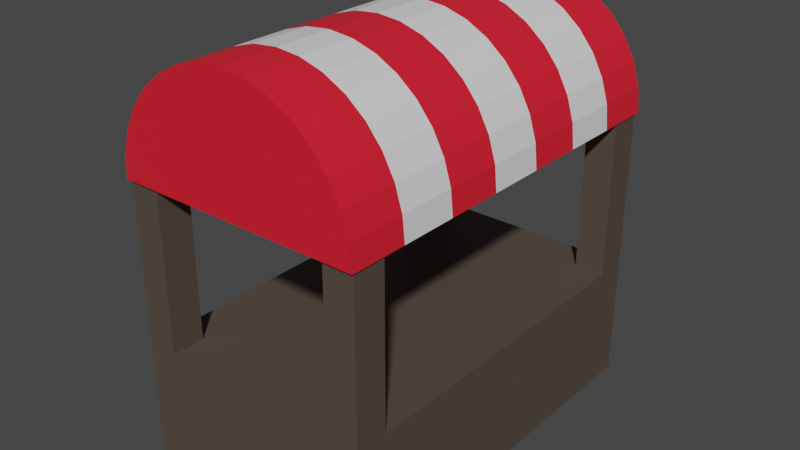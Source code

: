 # Source: Market.blend  (saved by Blender 2.90.8; exported with 4.5.12 LTS)
import bpy
from mathutils import Matrix  # noqa: F401  (used for matrix-valued properties, if any)

bpy.ops.wm.read_factory_settings(use_empty=True)
scene = bpy.context.scene
scene.name = 'Scene'

# ---- collections
col_collection = bpy.data.collections.new('Collection'); scene.collection.children.link(col_collection)

# ---- materials (node trees are filled in below, after node groups)
mat_redwool = bpy.data.materials.new('RedWool')
mat_redwool.use_transparent_shadow = False
mat_whitewool = bpy.data.materials.new('WhiteWool')
mat_whitewool.use_transparent_shadow = False
mat_stand = bpy.data.materials.new('Stand')
mat_stand.use_transparent_shadow = False

# ---- material node trees
mat_redwool.use_nodes = True; mat_redwool.node_tree.nodes.clear()
_N = mat_redwool.node_tree.nodes; _L = mat_redwool.node_tree.links
n0 = _N.new('ShaderNodeBsdfPrincipled'); n0.name = 'Principled BSDF'; n0.location = (10, 300)
n0.distribution = 'GGX'
n0.subsurface_method = 'BURLEY'
n0.inputs[0].default_value = (0.8, 0.01296, 0.02915, 1.0)
n0.inputs[3].default_value = 1.45
n0.inputs[27].default_value = (0.0, 0.0, 0.0, 1.0)
n0.inputs[28].default_value = 1.0
n1 = _N.new('ShaderNodeOutputMaterial'); n1.name = 'Material Output'; n1.location = (300, 300)
_L.new(n0.outputs[0], n1.inputs[0])
n1.is_active_output = True
mat_whitewool.use_nodes = True; mat_whitewool.node_tree.nodes.clear()
_N = mat_whitewool.node_tree.nodes; _L = mat_whitewool.node_tree.links
n0 = _N.new('ShaderNodeBsdfPrincipled'); n0.name = 'Principled BSDF'; n0.location = (10, 300)
n0.distribution = 'GGX'
n0.subsurface_method = 'BURLEY'
n0.inputs[3].default_value = 1.45
n0.inputs[27].default_value = (0.0, 0.0, 0.0, 1.0)
n0.inputs[28].default_value = 1.0
n1 = _N.new('ShaderNodeOutputMaterial'); n1.name = 'Material Output'; n1.location = (300, 300)
_L.new(n0.outputs[0], n1.inputs[0])
n1.is_active_output = True
mat_stand.use_nodes = True; mat_stand.node_tree.nodes.clear()
_N = mat_stand.node_tree.nodes; _L = mat_stand.node_tree.links
n0 = _N.new('ShaderNodeBsdfPrincipled'); n0.name = 'Principled BSDF'; n0.location = (10, 300)
n0.distribution = 'GGX'
n0.subsurface_method = 'BURLEY'
n0.inputs[0].default_value = (0.08713, 0.06708, 0.05192, 1.0)
n0.inputs[3].default_value = 1.45
n0.inputs[27].default_value = (0.0, 0.0, 0.0, 1.0)
n0.inputs[28].default_value = 1.0
n1 = _N.new('ShaderNodeOutputMaterial'); n1.name = 'Material Output'; n1.location = (300, 300)
_L.new(n0.outputs[0], n1.inputs[0])
n1.is_active_output = True

# ---- world
world_world = bpy.data.worlds.new('World'); scene.world = world_world
world_world.use_nodes = True; world_world.node_tree.nodes.clear()
_N = world_world.node_tree.nodes; _L = world_world.node_tree.links
n0 = _N.new('ShaderNodeOutputWorld'); n0.name = 'World Output'; n0.location = (300, 300)
n1 = _N.new('ShaderNodeBackground'); n1.name = 'Background'; n1.location = (10, 300)
n1.inputs[0].default_value = (0.05088, 0.05088, 0.05088, 1.0)
_L.new(n1.outputs[0], n0.inputs[0])
n0.is_active_output = True
world_world.color = (0.05088, 0.05088, 0.05088)
world_world.use_sun_shadow = False
world_world.sun_shadow_jitter_overblur = 0.0

# ---- meshes
me_cylinder = bpy.data.meshes.new('Cylinder')
me_cylinder.from_pydata([(1.0, 7.55e-08, -1.0), (1.0, 7.55e-08, 1.0), (0.9808, -0.1951, -1.0), (0.9808, -0.1951, 1.0), (0.9239, -0.3827, -1.0), (0.9239, -0.3827, 1.0), (0.8315, -0.5556, -1.0), (0.8315, -0.5556, 1.0), (0.7071, -0.7071, -1.0), (0.7071, -0.7071, 1.0), (0.5556, -0.8315, -1.0), (0.5556, -0.8315, 1.0), (0.3827, -0.9239, -1.0), (0.3827, -0.9239, 1.0), (0.1951, -0.9808, -1.0), (0.1951, -0.9808, 1.0), (-3.258e-07, -1.0, -1.0), (-3.258e-07, -1.0, 1.0), (-0.1951, -0.9808, -1.0), (-0.1951, -0.9808, 1.0), (-0.3827, -0.9239, -1.0), (-0.3827, -0.9239, 1.0), (-0.5556, -0.8315, -1.0), (-0.5556, -0.8315, 1.0), (-0.7071, -0.7071, -1.0), (-0.7071, -0.7071, 1.0), (-0.8315, -0.5556, -1.0), (-0.8315, -0.5556, 1.0), (-0.9239, -0.3827, -1.0), (-0.9239, -0.3827, 1.0), (-0.9808, -0.1951, -1.0), (-0.9808, -0.1951, 1.0), (-1.0, 9.656e-07, -1.0), (-1.0, 9.656e-07, 1.0), (1.0, 7.55e-08, 0.7143), (1.0, 7.55e-08, 0.4286), (1.0, 7.55e-08, 0.1429), (1.0, 7.55e-08, -0.1429), (1.0, 7.55e-08, -0.4286), (1.0, 7.55e-08, -0.7143), (0.9808, -0.1951, 0.7143), (0.9808, -0.1951, 0.4286), (0.9808, -0.1951, 0.1429), (0.9808, -0.1951, -0.1429), (0.9808, -0.1951, -0.4286), (0.9808, -0.1951, -0.7143), (0.9239, -0.3827, 0.7143), (0.9239, -0.3827, 0.4286), (0.9239, -0.3827, 0.1429), (0.9239, -0.3827, -0.1429), (0.9239, -0.3827, -0.4286), (0.9239, -0.3827, -0.7143), (0.8315, -0.5556, 0.7143), (0.8315, -0.5556, 0.4286), (0.8315, -0.5556, 0.1429), (0.8315, -0.5556, -0.1429), (0.8315, -0.5556, -0.4286), (0.8315, -0.5556, -0.7143), (0.7071, -0.7071, 0.7143), (0.7071, -0.7071, 0.4286), (0.7071, -0.7071, 0.1429), (0.7071, -0.7071, -0.1429), (0.7071, -0.7071, -0.4286), (0.7071, -0.7071, -0.7143), (0.5556, -0.8315, 0.7143), (0.5556, -0.8315, 0.4286), (0.5556, -0.8315, 0.1429), (0.5556, -0.8315, -0.1429), (0.5556, -0.8315, -0.4286), (0.5556, -0.8315, -0.7143), (0.3827, -0.9239, 0.7143), (0.3827, -0.9239, 0.4286), (0.3827, -0.9239, 0.1429), (0.3827, -0.9239, -0.1429), (0.3827, -0.9239, -0.4286), (0.3827, -0.9239, -0.7143), (0.1951, -0.9808, 0.7143), (0.1951, -0.9808, 0.4286), (0.1951, -0.9808, 0.1429), (0.1951, -0.9808, -0.1429), (0.1951, -0.9808, -0.4286), (0.1951, -0.9808, -0.7143), (-3.258e-07, -1.0, 0.7143), (-3.258e-07, -1.0, 0.4286), (-3.258e-07, -1.0, 0.1429), (-3.258e-07, -1.0, -0.1429), (-3.258e-07, -1.0, -0.4286), (-3.258e-07, -1.0, -0.7143), (-0.1951, -0.9808, 0.7143), (-0.1951, -0.9808, 0.4286), (-0.1951, -0.9808, 0.1429), (-0.1951, -0.9808, -0.1429), (-0.1951, -0.9808, -0.4286), (-0.1951, -0.9808, -0.7143), (-0.3827, -0.9239, 0.7143), (-0.3827, -0.9239, 0.4286), (-0.3827, -0.9239, 0.1429), (-0.3827, -0.9239, -0.1429), (-0.3827, -0.9239, -0.4286), (-0.3827, -0.9239, -0.7143), (-0.5556, -0.8315, 0.7143), (-0.5556, -0.8315, 0.4286), (-0.5556, -0.8315, 0.1429), (-0.5556, -0.8315, -0.1429), (-0.5556, -0.8315, -0.4286), (-0.5556, -0.8315, -0.7143), (-0.7071, -0.7071, 0.7143), (-0.7071, -0.7071, 0.4286), (-0.7071, -0.7071, 0.1429), (-0.7071, -0.7071, -0.1429), (-0.7071, -0.7071, -0.4286), (-0.7071, -0.7071, -0.7143), (-0.8315, -0.5556, 0.7143), (-0.8315, -0.5556, 0.4286), (-0.8315, -0.5556, 0.1429), (-0.8315, -0.5556, -0.1429), (-0.8315, -0.5556, -0.4286), (-0.8315, -0.5556, -0.7143), (-0.9239, -0.3827, 0.7143), (-0.9239, -0.3827, 0.4286), (-0.9239, -0.3827, 0.1429), (-0.9239, -0.3827, -0.1429), (-0.9239, -0.3827, -0.4286), (-0.9239, -0.3827, -0.7143), (-0.9808, -0.1951, 0.7143), (-0.9808, -0.1951, 0.4286), (-0.9808, -0.1951, 0.1429), (-0.9808, -0.1951, -0.1429), (-0.9808, -0.1951, -0.4286), (-0.9808, -0.1951, -0.7143), (-1.0, 9.656e-07, 0.7143), (-1.0, 9.656e-07, 0.4286), (-1.0, 9.656e-07, 0.1429), (-1.0, 9.656e-07, -0.1429), (-1.0, 9.656e-07, -0.4286), (-1.0, 9.656e-07, -0.7143), (-0.9842, 2.297, -0.9825), (-0.9842, 1.291, -0.9825), (-0.9842, 2.297, 0.9825), (-0.9842, 1.291, 0.9825), (0.9842, 2.297, -0.9825), (0.9842, 1.291, -0.9825), (0.9842, 2.297, 0.9825), (0.9842, 1.291, 0.9825), (-0.9842, 2.297, 0.8173), (-0.9842, 2.297, -0.8173), (-0.9842, 1.291, -0.8173), (-0.9842, 1.291, 0.8173), (0.9842, 2.297, -0.8173), (0.9842, 2.297, 0.8173), (0.9842, 1.291, 0.8173), (0.9842, 1.291, -0.8173), (0.7395, 2.297, 0.9825), (-0.7395, 2.297, 0.9825), (-0.7395, 1.291, 0.9825), (0.7395, 1.291, 0.9825), (-0.7395, 2.297, -0.9825), (0.7395, 2.297, -0.9825), (0.7395, 1.291, -0.9825), (-0.7395, 1.291, -0.9825), (-0.7395, 1.291, 0.8173), (0.7395, 1.291, 0.8173), (-0.7395, 1.291, -0.8173), (0.7395, 1.291, -0.8173), (0.7395, 2.297, 0.8173), (-0.7395, 2.297, 0.8173), (0.7395, 2.297, -0.8173), (-0.7395, 2.297, -0.8173), (-0.9842, -0.02815, 0.8173), (-0.9842, -0.02815, 0.9825), (0.7395, -0.02815, 0.9825), (0.9842, -0.02815, 0.9825), (0.9842, -0.02815, -0.8173), (0.9842, -0.02815, -0.9825), (-0.7395, -0.02815, -0.9825), (-0.9842, -0.02815, -0.9825), (-0.9842, -0.02815, -0.8173), (0.9842, -0.02815, 0.8173), (0.7395, -0.02815, 0.8173), (0.7395, -0.02815, -0.8173), (-0.7395, -0.02815, 0.9825), (0.7395, -0.02815, -0.9825), (-0.7395, -0.02815, 0.8173), (-0.7395, -0.02815, -0.8173)], [], [(13, 21, 15), (23, 21, 13), (11, 23, 13), (25, 23, 11), (9, 25, 11), (27, 25, 9), (7, 27, 9), (34, 1, 3, 40), (40, 3, 5, 46), (46, 5, 7, 52), (52, 7, 9, 58), (58, 9, 11, 64), (64, 11, 13, 70), (70, 13, 15, 76), (76, 15, 17, 82), (82, 17, 19, 88), (88, 19, 21, 94), (94, 21, 23, 100), (100, 23, 25, 106), (106, 25, 27, 112), (112, 27, 29, 118), (118, 29, 31, 124), (124, 31, 33, 130), (29, 27, 7), (5, 29, 7), (31, 29, 5), (3, 31, 5), (33, 31, 3), (1, 33, 3), (21, 19, 15), (34, 130, 33, 1), (17, 15, 19), (0, 32, 135, 39), (39, 135, 134, 38), (38, 134, 133, 37), (37, 133, 132, 36), (36, 132, 131, 35), (35, 131, 130, 34), (30, 129, 135, 32), (129, 128, 134, 135), (128, 127, 133, 134), (127, 126, 132, 133), (126, 125, 131, 132), (125, 124, 130, 131), (28, 123, 129, 30), (123, 122, 128, 129), (122, 121, 127, 128), (121, 120, 126, 127), (120, 119, 125, 126), (119, 118, 124, 125), (26, 117, 123, 28), (117, 116, 122, 123), (116, 115, 121, 122), (115, 114, 120, 121), (114, 113, 119, 120), (113, 112, 118, 119), (24, 111, 117, 26), (111, 110, 116, 117), (110, 109, 115, 116), (109, 108, 114, 115), (108, 107, 113, 114), (107, 106, 112, 113), (22, 105, 111, 24), (105, 104, 110, 111), (104, 103, 109, 110), (103, 102, 108, 109), (102, 101, 107, 108), (101, 100, 106, 107), (20, 99, 105, 22), (99, 98, 104, 105), (98, 97, 103, 104), (97, 96, 102, 103), (96, 95, 101, 102), (95, 94, 100, 101), (18, 93, 99, 20), (93, 92, 98, 99), (92, 91, 97, 98), (91, 90, 96, 97), (90, 89, 95, 96), (89, 88, 94, 95), (16, 87, 93, 18), (87, 86, 92, 93), (86, 85, 91, 92), (85, 84, 90, 91), (84, 83, 89, 90), (83, 82, 88, 89), (14, 81, 87, 16), (81, 80, 86, 87), (80, 79, 85, 86), (79, 78, 84, 85), (78, 77, 83, 84), (77, 76, 82, 83), (12, 75, 81, 14), (75, 74, 80, 81), (74, 73, 79, 80), (73, 72, 78, 79), (72, 71, 77, 78), (71, 70, 76, 77), (10, 69, 75, 12), (69, 68, 74, 75), (68, 67, 73, 74), (67, 66, 72, 73), (66, 65, 71, 72), (65, 64, 70, 71), (8, 63, 69, 10), (63, 62, 68, 69), (62, 61, 67, 68), (61, 60, 66, 67), (60, 59, 65, 66), (59, 58, 64, 65), (6, 57, 63, 8), (57, 56, 62, 63), (56, 55, 61, 62), (55, 54, 60, 61), (54, 53, 59, 60), (53, 52, 58, 59), (4, 51, 57, 6), (51, 50, 56, 57), (50, 49, 55, 56), (49, 48, 54, 55), (48, 47, 53, 54), (47, 46, 52, 53), (2, 45, 51, 4), (45, 44, 50, 51), (44, 43, 49, 50), (43, 42, 48, 49), (42, 41, 47, 48), (41, 40, 46, 47), (0, 39, 45, 2), (39, 38, 44, 45), (38, 37, 43, 44), (37, 36, 42, 43), (36, 35, 41, 42), (35, 34, 40, 41), (2, 32, 0), (32, 2, 30), (2, 4, 30), (30, 4, 28), (4, 6, 28), (28, 6, 26), (6, 8, 26), (26, 8, 24), (8, 10, 24), (24, 10, 22), (10, 12, 22), (22, 12, 20), (12, 14, 20), (20, 14, 18), (14, 16, 18), (144, 147, 139, 138), (152, 155, 143, 142), (148, 151, 141, 140), (156, 159, 137, 136), (166, 148, 140, 157), (146, 137, 175, 176), (160, 154, 180, 182), (160, 147, 146, 162), (152, 142, 149, 164), (164, 149, 148, 166), (142, 143, 150, 149), (149, 150, 151, 148), (136, 137, 146, 145), (145, 146, 147, 144), (144, 165, 167, 145), (165, 164, 166, 167), (138, 153, 165, 144), (153, 152, 164, 165), (150, 161, 163, 151), (161, 160, 162, 163), (147, 160, 182, 168), (155, 154, 160, 161), (151, 163, 179, 172), (163, 162, 159, 158), (145, 167, 156, 136), (167, 166, 157, 156), (140, 141, 158, 157), (157, 158, 159, 156), (138, 139, 154, 153), (153, 154, 155, 152), (183, 176, 175, 174), (180, 169, 168, 182), (171, 170, 178, 177), (172, 179, 181, 173), (163, 158, 181, 179), (154, 139, 169, 180), (141, 151, 172, 173), (162, 146, 176, 183), (159, 162, 183, 174), (139, 147, 168, 169), (150, 143, 171, 177), (137, 159, 174, 175), (158, 141, 173, 181), (143, 155, 170, 171), (161, 150, 177, 178), (155, 161, 178, 170)])
me_cylinder.polygons.foreach_set('material_index', [0, 0, 0, 0, 0, 0, 0, 0, 0, 0, 0, 0, 0, 0, 0, 0, 0, 0, 0, 0, 0, 0, 0, 0, 0, 0, 0, 0, 0, 0, 0, 0, 0, 0, 0, 0, 0, 0, 0, 1, 0, 1, 0, 0, 0, 1, 0, 1, 0, 1, 0, 1, 0, 1, 0, 1, 0, 1, 0, 1, 0, 1, 0, 1, 0, 1, 0, 1, 0, 1, 0, 1, 0, 1, 0, 1, 0, 1, 0, 1, 0, 1, 0, 1, 0, 1, 0, 1, 0, 1, 0, 1, 0, 1, 0, 1, 0, 1, 0, 1, 0, 1, 0, 1, 0, 1, 0, 1, 0, 1, 0, 1, 0, 1, 0, 1, 0, 1, 0, 1, 0, 1, 0, 1, 0, 1, 0, 1, 0, 1, 0, 1, 0, 1, 0, 0, 0, 0, 0, 0, 0, 0, 0, 0, 0, 0, 0, 0, 0, 2, 2, 2, 2, 2, 2, 2, 2, 2, 2, 2, 2, 2, 2, 2, 2, 2, 2, 2, 2, 2, 2, 2, 2, 2, 2, 2, 2, 2, 2, 2, 2, 2, 2, 2, 2, 2, 2, 2, 2, 2, 2, 2, 2, 2, 2])
_uv = me_cylinder.uv_layers.new(name='UVMap')
_uv.uv.foreach_set('vector', [0.5625, 1.0, 0.4375, 1.0, 0.5312, 1.0, 0.4062, 1.0, 0.4375, 1.0, 0.5625, 1.0, 0.5938, 1.0, 0.4062, 1.0, 0.5625, 1.0, 0.375, 1.0, 0.4062, 1.0, 0.5938, 1.0, 0.625, 1.0, 0.375, 1.0, 0.5938, 1.0, 0.3438, 1.0, 0.375, 1.0, 0.625, 1.0, 0.6562, 1.0, 0.3438, 1.0, 0.625, 1.0, 0.75, 0.9286, 0.75, 1.0, 0.7188, 1.0, 0.7188, 0.9286, 0.7188, 0.9286, 0.7188, 1.0, 0.6875, 1.0, 0.6875, 0.9286, 0.6875, 0.9286, 0.6875, 1.0, 0.6562, 1.0, 0.6562, 0.9286, 0.6562, 0.9286, 0.6562, 1.0, 0.625, 1.0, 0.625, 0.9286, 0.625, 0.9286, 0.625, 1.0, 0.5938, 1.0, 0.5938, 0.9286, 0.5938, 0.9286, 0.5938, 1.0, 0.5625, 1.0, 0.5625, 0.9286, 0.5625, 0.9286, 0.5625, 1.0, 0.5312, 1.0, 0.5312, 0.9286, 0.5312, 0.9286, 0.5312, 1.0, 0.5, 1.0, 0.5, 0.9286, 0.5, 0.9286, 0.5, 1.0, 0.4688, 1.0, 0.4688, 0.9286, 0.4688, 0.9286, 0.4688, 1.0, 0.4375, 1.0, 0.4375, 0.9286, 0.4375, 0.9286, 0.4375, 1.0, 0.4062, 1.0, 0.4062, 0.9286, 0.4062, 0.9286, 0.4062, 1.0, 0.375, 1.0, 0.375, 0.9286, 0.375, 0.9286, 0.375, 1.0, 0.3438, 1.0, 0.3438, 0.9286, 0.3438, 0.9286, 0.3438, 1.0, 0.3125, 1.0, 0.3125, 0.9286, 0.3125, 0.9286, 0.3125, 1.0, 0.2812, 1.0, 0.2812, 0.9286, 0.2812, 0.9286, 0.2812, 1.0, 0.25, 1.0, 0.25, 0.9286, 0.3125, 1.0, 0.3438, 1.0, 0.6562, 1.0, 0.6875, 1.0, 0.3125, 1.0, 0.6562, 1.0, 0.2812, 1.0, 0.3125, 1.0, 0.6875, 1.0, 0.7188, 1.0, 0.2812, 1.0, 0.6875, 1.0, 0.25, 1.0, 0.2812, 1.0, 0.7188, 1.0, 0.75, 1.0, 0.25, 1.0, 0.7188, 1.0, 0.4375, 1.0, 0.4688, 1.0, 0.5312, 1.0, 0.75, 0.9286, 0.25, 0.9286, 0.25, 1.0, 0.75, 1.0, 0.5, 1.0, 0.5312, 1.0, 0.4688, 1.0, 0.75, 0.5, 0.25, 0.5, 0.25, 0.5714, 0.75, 0.5714, 0.75, 0.5714, 0.25, 0.5714, 0.25, 0.6429, 0.75, 0.6429, 0.75, 0.6429, 0.25, 0.6429, 0.25, 0.7143, 0.75, 0.7143, 0.75, 0.7143, 0.25, 0.7143, 0.25, 0.7857, 0.75, 0.7857, 0.75, 0.7857, 0.25, 0.7857, 0.25, 0.8571, 0.75, 0.8571, 0.75, 0.8571, 0.25, 0.8571, 0.25, 0.9286, 0.75, 0.9286, 0.2812, 0.5, 0.2812, 0.5714, 0.25, 0.5714, 0.25, 0.5, 0.2812, 0.5714, 0.2812, 0.6429, 0.25, 0.6429, 0.25, 0.5714, 0.2812, 0.6429, 0.2812, 0.7143, 0.25, 0.7143, 0.25, 0.6429, 0.2812, 0.7143, 0.2812, 0.7857, 0.25, 0.7857, 0.25, 0.7143, 0.2812, 0.7857, 0.2812, 0.8571, 0.25, 0.8571, 0.25, 0.7857, 0.2812, 0.8571, 0.2812, 0.9286, 0.25, 0.9286, 0.25, 0.8571, 0.3125, 0.5, 0.3125, 0.5714, 0.2812, 0.5714, 0.2812, 0.5, 0.3125, 0.5714, 0.3125, 0.6429, 0.2812, 0.6429, 0.2812, 0.5714, 0.3125, 0.6429, 0.3125, 0.7143, 0.2812, 0.7143, 0.2812, 0.6429, 0.3125, 0.7143, 0.3125, 0.7857, 0.2812, 0.7857, 0.2812, 0.7143, 0.3125, 0.7857, 0.3125, 0.8571, 0.2812, 0.8571, 0.2812, 0.7857, 0.3125, 0.8571, 0.3125, 0.9286, 0.2812, 0.9286, 0.2812, 0.8571, 0.3438, 0.5, 0.3438, 0.5714, 0.3125, 0.5714, 0.3125, 0.5, 0.3438, 0.5714, 0.3437, 0.6429, 0.3125, 0.6429, 0.3125, 0.5714, 0.3437, 0.6429, 0.3437, 0.7143, 0.3125, 0.7143, 0.3125, 0.6429, 0.3437, 0.7143, 0.3437, 0.7857, 0.3125, 0.7857, 0.3125, 0.7143, 0.3437, 0.7857, 0.3437, 0.8571, 0.3125, 0.8571, 0.3125, 0.7857, 0.3437, 0.8571, 0.3438, 0.9286, 0.3125, 0.9286, 0.3125, 0.8571, 0.375, 0.5, 0.375, 0.5714, 0.3438, 0.5714, 0.3438, 0.5, 0.375, 0.5714, 0.375, 0.6429, 0.3437, 0.6429, 0.3438, 0.5714, 0.375, 0.6429, 0.375, 0.7143, 0.3437, 0.7143, 0.3437, 0.6429, 0.375, 0.7143, 0.375, 0.7857, 0.3437, 0.7857, 0.3437, 0.7143, 0.375, 0.7857, 0.375, 0.8571, 0.3437, 0.8571, 0.3437, 0.7857, 0.375, 0.8571, 0.375, 0.9286, 0.3438, 0.9286, 0.3437, 0.8571, 0.4062, 0.5, 0.4062, 0.5714, 0.375, 0.5714, 0.375, 0.5, 0.4062, 0.5714, 0.4062, 0.6429, 0.375, 0.6429, 0.375, 0.5714, 0.4062, 0.6429, 0.4063, 0.7143, 0.375, 0.7143, 0.375, 0.6429, 0.4063, 0.7143, 0.4063, 0.7857, 0.375, 0.7857, 0.375, 0.7143, 0.4063, 0.7857, 0.4062, 0.8571, 0.375, 0.8571, 0.375, 0.7857, 0.4062, 0.8571, 0.4062, 0.9286, 0.375, 0.9286, 0.375, 0.8571, 0.4375, 0.5, 0.4375, 0.5714, 0.4062, 0.5714, 0.4062, 0.5, 0.4375, 0.5714, 0.4375, 0.6429, 0.4062, 0.6429, 0.4062, 0.5714, 0.4375, 0.6429, 0.4375, 0.7143, 0.4063, 0.7143, 0.4062, 0.6429, 0.4375, 0.7143, 0.4375, 0.7857, 0.4063, 0.7857, 0.4063, 0.7143, 0.4375, 0.7857, 0.4375, 0.8571, 0.4062, 0.8571, 0.4063, 0.7857, 0.4375, 0.8571, 0.4375, 0.9286, 0.4062, 0.9286, 0.4062, 0.8571, 0.4688, 0.5, 0.4688, 0.5714, 0.4375, 0.5714, 0.4375, 0.5, 0.4688, 0.5714, 0.4688, 0.6429, 0.4375, 0.6429, 0.4375, 0.5714, 0.4688, 0.6429, 0.4688, 0.7143, 0.4375, 0.7143, 0.4375, 0.6429, 0.4688, 0.7143, 0.4688, 0.7857, 0.4375, 0.7857, 0.4375, 0.7143, 0.4688, 0.7857, 0.4688, 0.8571, 0.4375, 0.8571, 0.4375, 0.7857, 0.4688, 0.8571, 0.4688, 0.9286, 0.4375, 0.9286, 0.4375, 0.8571, 0.5, 0.5, 0.5, 0.5714, 0.4688, 0.5714, 0.4688, 0.5, 0.5, 0.5714, 0.5, 0.6429, 0.4688, 0.6429, 0.4688, 0.5714, 0.5, 0.6429, 0.5, 0.7143, 0.4688, 0.7143, 0.4688, 0.6429, 0.5, 0.7143, 0.5, 0.7857, 0.4688, 0.7857, 0.4688, 0.7143, 0.5, 0.7857, 0.5, 0.8571, 0.4688, 0.8571, 0.4688, 0.7857, 0.5, 0.8571, 0.5, 0.9286, 0.4688, 0.9286, 0.4688, 0.8571, 0.5312, 0.5, 0.5312, 0.5714, 0.5, 0.5714, 0.5, 0.5, 0.5312, 0.5714, 0.5312, 0.6429, 0.5, 0.6429, 0.5, 0.5714, 0.5312, 0.6429, 0.5312, 0.7143, 0.5, 0.7143, 0.5, 0.6429, 0.5312, 0.7143, 0.5312, 0.7857, 0.5, 0.7857, 0.5, 0.7143, 0.5312, 0.7857, 0.5312, 0.8571, 0.5, 0.8571, 0.5, 0.7857, 0.5312, 0.8571, 0.5312, 0.9286, 0.5, 0.9286, 0.5, 0.8571, 0.5625, 0.5, 0.5625, 0.5714, 0.5312, 0.5714, 0.5312, 0.5, 0.5625, 0.5714, 0.5625, 0.6429, 0.5312, 0.6429, 0.5312, 0.5714, 0.5625, 0.6429, 0.5625, 0.7143, 0.5312, 0.7143, 0.5312, 0.6429, 0.5625, 0.7143, 0.5625, 0.7857, 0.5312, 0.7857, 0.5312, 0.7143, 0.5625, 0.7857, 0.5625, 0.8571, 0.5312, 0.8571, 0.5312, 0.7857, 0.5625, 0.8571, 0.5625, 0.9286, 0.5312, 0.9286, 0.5312, 0.8571, 0.5938, 0.5, 0.5938, 0.5714, 0.5625, 0.5714, 0.5625, 0.5, 0.5938, 0.5714, 0.5938, 0.6429, 0.5625, 0.6429, 0.5625, 0.5714, 0.5938, 0.6429, 0.5938, 0.7143, 0.5625, 0.7143, 0.5625, 0.6429, 0.5938, 0.7143, 0.5938, 0.7857, 0.5625, 0.7857, 0.5625, 0.7143, 0.5938, 0.7857, 0.5938, 0.8571, 0.5625, 0.8571, 0.5625, 0.7857, 0.5938, 0.8571, 0.5938, 0.9286, 0.5625, 0.9286, 0.5625, 0.8571, 0.625, 0.5, 0.625, 0.5714, 0.5938, 0.5714, 0.5938, 0.5, 0.625, 0.5714, 0.625, 0.6429, 0.5938, 0.6429, 0.5938, 0.5714, 0.625, 0.6429, 0.625, 0.7143, 0.5938, 0.7143, 0.5938, 0.6429, 0.625, 0.7143, 0.625, 0.7857, 0.5938, 0.7857, 0.5938, 0.7143, 0.625, 0.7857, 0.625, 0.8571, 0.5938, 0.8571, 0.5938, 0.7857, 0.625, 0.8571, 0.625, 0.9286, 0.5938, 0.9286, 0.5938, 0.8571, 0.6562, 0.5, 0.6562, 0.5714, 0.625, 0.5714, 0.625, 0.5, 0.6562, 0.5714, 0.6562, 0.6429, 0.625, 0.6429, 0.625, 0.5714, 0.6562, 0.6429, 0.6563, 0.7143, 0.625, 0.7143, 0.625, 0.6429, 0.6563, 0.7143, 0.6563, 0.7857, 0.625, 0.7857, 0.625, 0.7143, 0.6563, 0.7857, 0.6562, 0.8571, 0.625, 0.8571, 0.625, 0.7857, 0.6562, 0.8571, 0.6562, 0.9286, 0.625, 0.9286, 0.625, 0.8571, 0.6875, 0.5, 0.6875, 0.5714, 0.6562, 0.5714, 0.6562, 0.5, 0.6875, 0.5714, 0.6875, 0.6429, 0.6562, 0.6429, 0.6562, 0.5714, 0.6875, 0.6429, 0.6875, 0.7143, 0.6563, 0.7143, 0.6562, 0.6429, 0.6875, 0.7143, 0.6875, 0.7857, 0.6563, 0.7857, 0.6563, 0.7143, 0.6875, 0.7857, 0.6875, 0.8571, 0.6562, 0.8571, 0.6563, 0.7857, 0.6875, 0.8571, 0.6875, 0.9286, 0.6562, 0.9286, 0.6562, 0.8571, 0.7188, 0.5, 0.7188, 0.5714, 0.6875, 0.5714, 0.6875, 0.5, 0.7188, 0.5714, 0.7188, 0.6429, 0.6875, 0.6429, 0.6875, 0.5714, 0.7188, 0.6429, 0.7188, 0.7143, 0.6875, 0.7143, 0.6875, 0.6429, 0.7188, 0.7143, 0.7188, 0.7857, 0.6875, 0.7857, 0.6875, 0.7143, 0.7188, 0.7857, 0.7188, 0.8571, 0.6875, 0.8571, 0.6875, 0.7857, 0.7188, 0.8571, 0.7188, 0.9286, 0.6875, 0.9286, 0.6875, 0.8571, 0.75, 0.5, 0.75, 0.5714, 0.7188, 0.5714, 0.7188, 0.5, 0.75, 0.5714, 0.75, 0.6429, 0.7188, 0.6429, 0.7188, 0.5714, 0.75, 0.6429, 0.75, 0.7143, 0.7188, 0.7143, 0.7188, 0.6429, 0.75, 0.7143, 0.75, 0.7857, 0.7188, 0.7857, 0.7188, 0.7143, 0.75, 0.7857, 0.75, 0.8571, 0.7188, 0.8571, 0.7188, 0.7857, 0.75, 0.8571, 0.75, 0.9286, 0.7188, 0.9286, 0.7188, 0.8571, 0.7188, 0.5, 0.25, 0.5, 0.75, 0.5, 0.25, 0.5, 0.7188, 0.5, 0.2812, 0.5, 0.7188, 0.5, 0.6875, 0.5, 0.2812, 0.5, 0.2812, 0.5, 0.6875, 0.5, 0.3125, 0.5, 0.6875, 0.5, 0.6562, 0.5, 0.3125, 0.5, 0.3125, 0.5, 0.6562, 0.5, 0.3438, 0.5, 0.6562, 0.5, 0.625, 0.5, 0.3438, 0.5, 0.3438, 0.5, 0.625, 0.5, 0.375, 0.5, 0.625, 0.5, 0.5938, 0.5, 0.375, 0.5, 0.375, 0.5, 0.5938, 0.5, 0.4062, 0.5, 0.5938, 0.5, 0.5625, 0.5, 0.4062, 0.5, 0.4062, 0.5, 0.5625, 0.5, 0.4375, 0.5, 0.5625, 0.5, 0.5312, 0.5, 0.4375, 0.5, 0.4375, 0.5, 0.5312, 0.5, 0.4688, 0.5, 0.5312, 0.5, 0.5, 0.5, 0.4688, 0.5, 0.375, 0.1667, 0.625, 0.1667, 0.625, 0.25, 0.375, 0.25, 0.375, 0.4167, 0.625, 0.4167, 0.625, 0.5, 0.375, 0.5, 0.375, 0.6667, 0.625, 0.6667, 0.625, 0.75, 0.375, 0.75, 0.375, 0.9167, 0.625, 0.9167, 0.625, 1.0, 0.375, 1.0, 0.2917, 0.6667, 0.375, 0.6667, 0.375, 0.75, 0.2917, 0.75, 0.625, 0.08333, 0.625, 0.0, 0.625, 0.0, 0.625, 0.08333, 0.7917, 0.5833, 0.7917, 0.5, 0.7917, 0.5, 0.7917, 0.5833, 0.7917, 0.5833, 0.875, 0.5833, 0.875, 0.6667, 0.7917, 0.6667, 0.2917, 0.5, 0.375, 0.5, 0.375, 0.5833, 0.2917, 0.5833, 0.2917, 0.5833, 0.375, 0.5833, 0.375, 0.6667, 0.2917, 0.6667, 0.375, 0.5, 0.625, 0.5, 0.625, 0.5833, 0.375, 0.5833, 0.375, 0.5833, 0.625, 0.5833, 0.625, 0.6667, 0.375, 0.6667, 0.375, 0.0, 0.625, 0.0, 0.625, 0.08333, 0.375, 0.08333, 0.375, 0.08333, 0.625, 0.08333, 0.625, 0.1667, 0.375, 0.1667, 0.125, 0.5833, 0.2083, 0.5833, 0.2083, 0.6667, 0.125, 0.6667, 0.2083, 0.5833, 0.2917, 0.5833, 0.2917, 0.6667, 0.2083, 0.6667, 0.125, 0.5, 0.2083, 0.5, 0.2083, 0.5833, 0.125, 0.5833, 0.2083, 0.5, 0.2917, 0.5, 0.2917, 0.5833, 0.2083, 0.5833, 0.625, 0.5833, 0.7083, 0.5833, 0.7083, 0.6667, 0.625, 0.6667, 0.7083, 0.5833, 0.7917, 0.5833, 0.7917, 0.6667, 0.7083, 0.6667, 0.875, 0.5833, 0.7917, 0.5833, 0.7917, 0.5833, 0.875, 0.5833, 0.7083, 0.5, 0.7917, 0.5, 0.7917, 0.5833, 0.7083, 0.5833, 0.625, 0.6667, 0.7083, 0.6667, 0.7083, 0.6667, 0.625, 0.6667, 0.7083, 0.6667, 0.7917, 0.6667, 0.7917, 0.75, 0.7083, 0.75, 0.125, 0.6667, 0.2083, 0.6667, 0.2083, 0.75, 0.125, 0.75, 0.2083, 0.6667, 0.2917, 0.6667, 0.2917, 0.75, 0.2083, 0.75, 0.375, 0.75, 0.625, 0.75, 0.625, 0.8333, 0.375, 0.8333, 0.375, 0.8333, 0.625, 0.8333, 0.625, 0.9167, 0.375, 0.9167, 0.375, 0.25, 0.625, 0.25, 0.625, 0.3333, 0.375, 0.3333, 0.375, 0.3333, 0.625, 0.3333, 0.625, 0.4167, 0.375, 0.4167, 0.7917, 0.6667, 0.875, 0.6667, 0.875, 0.75, 0.7917, 0.75, 0.7917, 0.5, 0.875, 0.5, 0.875, 0.5833, 0.7917, 0.5833, 0.625, 0.5, 0.7083, 0.5, 0.7083, 0.5833, 0.625, 0.5833, 0.625, 0.6667, 0.7083, 0.6667, 0.7083, 0.75, 0.625, 0.75, 0.7083, 0.6667, 0.7083, 0.75, 0.7083, 0.75, 0.7083, 0.6667, 0.625, 0.3333, 0.625, 0.25, 0.625, 0.25, 0.625, 0.3333, 0.625, 0.75, 0.625, 0.6667, 0.625, 0.6667, 0.625, 0.75, 0.7917, 0.6667, 0.875, 0.6667, 0.875, 0.6667, 0.7917, 0.6667, 0.7917, 0.75, 0.7917, 0.6667, 0.7917, 0.6667, 0.7917, 0.75, 0.625, 0.25, 0.625, 0.1667, 0.625, 0.1667, 0.625, 0.25, 0.625, 0.5833, 0.625, 0.5, 0.625, 0.5, 0.625, 0.5833, 0.625, 1.0, 0.625, 0.9167, 0.625, 0.9167, 0.625, 1.0, 0.625, 0.8333, 0.625, 0.75, 0.625, 0.75, 0.625, 0.8333, 0.625, 0.5, 0.625, 0.4167, 0.625, 0.4167, 0.625, 0.5, 0.7083, 0.5833, 0.625, 0.5833, 0.625, 0.5833, 0.7083, 0.5833, 0.7083, 0.5, 0.7083, 0.5833, 0.7083, 0.5833, 0.7083, 0.5])
me_cylinder.materials.append(mat_redwool)
me_cylinder.materials.append(mat_whitewool)
me_cylinder.materials.append(mat_stand)
me_cylinder.use_remesh_fix_poles = True
me_cylinder.use_remesh_preserve_attributes = False
me_cylinder.use_mirror_vertex_groups = False
me_cylinder.update()

# ---- objects
ob_cylinder = bpy.data.objects.new('Cylinder', me_cylinder)

# ---- transforms, parenting, visibility, modifiers, constraints
ob_cylinder.location = (0.0, 0.0, 0.9746)
ob_cylinder.rotation_euler = (-1.571, -0.0, 0.0)
ob_cylinder.scale = (0.5433, 0.5433, 0.8781)
ob_cylinder.lineart.crease_threshold = 0.0

# ---- collection membership
col_collection.objects.link(ob_cylinder)

# ---- scene / render settings (as saved in the file)
scene.frame_start = 1; scene.frame_end = 250; scene.frame_set(1)
scene.render.engine = 'BLENDER_EEVEE_NEXT'
scene.cycles.use_denoising = False
scene.cycles.samples = 128
scene.cycles.sampling_pattern = 'TABULATED_SOBOL'
scene.cycles.use_adaptive_sampling = False
scene.cycles.use_light_tree = False
scene.view_settings.view_transform = 'Filmic'
bpy.context.view_layer.update()

# ---- added for rendering (the .blend has no active camera and no usable light): camera, sun
cam_auto = bpy.data.cameras.new('AutoCamera')
cam_auto.lens = 50.0
cam_auto.sensor_width = 36.0
cam_auto.clip_end = 1000.0
ob_auto_camera = bpy.data.objects.new('AutoCamera', cam_auto)
scene.collection.objects.link(ob_auto_camera)
ob_auto_camera.location = (2.52934, -3.03521, 2.64584)
ob_auto_camera.rotation_euler = (1.09748, -7.21219e-08, 0.694738)
scene.camera = ob_auto_camera
light_auto_sun = bpy.data.lights.new('AutoSun', 'SUN')
light_auto_sun.energy = 3.0
light_auto_sun.angle = 0.0523599
ob_auto_sun = bpy.data.objects.new('AutoSun', light_auto_sun)
scene.collection.objects.link(ob_auto_sun)
ob_auto_sun.rotation_euler = (0.872665, 0.174533, 0.523599)
bpy.context.view_layer.update()
